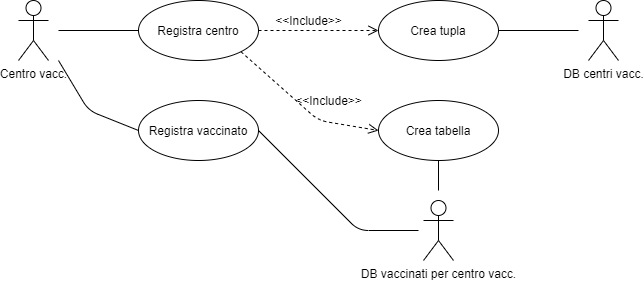

The diagram above was exported from draw.io. Its source (the exported page's mxGraphModel, read from the mxfile embedded in the PNG):
<mxGraphModel dx="526" dy="328" grid="1" gridSize="10" guides="1" tooltips="1" connect="1" arrows="1" fold="1" page="1" pageScale="1" pageWidth="827" pageHeight="1169" math="0" shadow="0">
  <root>
    <mxCell id="0" />
    <mxCell id="1" parent="0" />
    <mxCell id="VIr4CriG4gUNBSi-5bDn-1" value="Centro vacc." style="shape=umlActor;verticalLabelPosition=bottom;verticalAlign=top;html=1;outlineConnect=0;" parent="1" vertex="1">
      <mxGeometry x="40" y="40" width="30" height="60" as="geometry" />
    </mxCell>
    <mxCell id="VIr4CriG4gUNBSi-5bDn-2" value="Registra centro" style="ellipse;whiteSpace=wrap;html=1;" parent="1" vertex="1">
      <mxGeometry x="160" y="40" width="120" height="60" as="geometry" />
    </mxCell>
    <mxCell id="VIr4CriG4gUNBSi-5bDn-3" value="Registra vaccinato" style="ellipse;whiteSpace=wrap;html=1;" parent="1" vertex="1">
      <mxGeometry x="160" y="140" width="120" height="60" as="geometry" />
    </mxCell>
    <mxCell id="VIr4CriG4gUNBSi-5bDn-5" value="Crea tupla" style="ellipse;whiteSpace=wrap;html=1;" parent="1" vertex="1">
      <mxGeometry x="400" y="40" width="120" height="60" as="geometry" />
    </mxCell>
    <mxCell id="VIr4CriG4gUNBSi-5bDn-6" value="Crea tabella" style="ellipse;whiteSpace=wrap;html=1;" parent="1" vertex="1">
      <mxGeometry x="400" y="140" width="120" height="60" as="geometry" />
    </mxCell>
    <mxCell id="VIr4CriG4gUNBSi-5bDn-8" value="DB centri vacc." style="shape=umlActor;verticalLabelPosition=bottom;verticalAlign=top;html=1;outlineConnect=0;" parent="1" vertex="1">
      <mxGeometry x="610" y="40" width="30" height="60" as="geometry" />
    </mxCell>
    <mxCell id="VIr4CriG4gUNBSi-5bDn-9" value="DB vaccinati per centro vacc." style="shape=umlActor;verticalLabelPosition=bottom;verticalAlign=top;html=1;outlineConnect=0;" parent="1" vertex="1">
      <mxGeometry x="445" y="240" width="30" height="60" as="geometry" />
    </mxCell>
    <mxCell id="VIr4CriG4gUNBSi-5bDn-10" value="" style="endArrow=none;html=1;entryX=0;entryY=0.5;entryDx=0;entryDy=0;" parent="1" target="VIr4CriG4gUNBSi-5bDn-2" edge="1">
      <mxGeometry width="50" height="50" relative="1" as="geometry">
        <mxPoint x="80" y="70" as="sourcePoint" />
        <mxPoint x="440" y="270" as="targetPoint" />
      </mxGeometry>
    </mxCell>
    <mxCell id="VIr4CriG4gUNBSi-5bDn-11" value="" style="endArrow=none;html=1;exitX=0;exitY=0.5;exitDx=0;exitDy=0;" parent="1" source="VIr4CriG4gUNBSi-5bDn-3" edge="1">
      <mxGeometry width="50" height="50" relative="1" as="geometry">
        <mxPoint x="390" y="320" as="sourcePoint" />
        <mxPoint x="80" y="100" as="targetPoint" />
        <Array as="points">
          <mxPoint x="110" y="150" />
        </Array>
      </mxGeometry>
    </mxCell>
    <mxCell id="VIr4CriG4gUNBSi-5bDn-13" value="" style="endArrow=none;html=1;entryX=1;entryY=0.5;entryDx=0;entryDy=0;" parent="1" target="VIr4CriG4gUNBSi-5bDn-3" edge="1">
      <mxGeometry width="50" height="50" relative="1" as="geometry">
        <mxPoint x="440" y="270" as="sourcePoint" />
        <mxPoint x="440" y="270" as="targetPoint" />
        <Array as="points">
          <mxPoint x="380" y="270" />
        </Array>
      </mxGeometry>
    </mxCell>
    <mxCell id="VIr4CriG4gUNBSi-5bDn-14" value="" style="endArrow=none;html=1;entryX=0.5;entryY=1;entryDx=0;entryDy=0;" parent="1" target="VIr4CriG4gUNBSi-5bDn-6" edge="1">
      <mxGeometry width="50" height="50" relative="1" as="geometry">
        <mxPoint x="460" y="230" as="sourcePoint" />
        <mxPoint x="440" y="270" as="targetPoint" />
      </mxGeometry>
    </mxCell>
    <mxCell id="VIr4CriG4gUNBSi-5bDn-15" value="" style="endArrow=none;html=1;exitX=1;exitY=0.5;exitDx=0;exitDy=0;" parent="1" source="VIr4CriG4gUNBSi-5bDn-5" edge="1">
      <mxGeometry width="50" height="50" relative="1" as="geometry">
        <mxPoint x="390" y="320" as="sourcePoint" />
        <mxPoint x="600" y="70" as="targetPoint" />
      </mxGeometry>
    </mxCell>
    <mxCell id="VIr4CriG4gUNBSi-5bDn-19" value="" style="html=1;verticalAlign=bottom;endArrow=open;dashed=1;endSize=8;exitX=1;exitY=0.5;exitDx=0;exitDy=0;entryX=0;entryY=0.5;entryDx=0;entryDy=0;" parent="1" source="VIr4CriG4gUNBSi-5bDn-2" target="VIr4CriG4gUNBSi-5bDn-5" edge="1">
      <mxGeometry x="0.25" y="80" relative="1" as="geometry">
        <mxPoint x="450" y="300" as="sourcePoint" />
        <mxPoint x="370" y="300" as="targetPoint" />
        <mxPoint as="offset" />
      </mxGeometry>
    </mxCell>
    <mxCell id="VIr4CriG4gUNBSi-5bDn-20" value="" style="html=1;verticalAlign=bottom;endArrow=open;dashed=1;endSize=8;entryX=0;entryY=0.5;entryDx=0;entryDy=0;exitX=1;exitY=1;exitDx=0;exitDy=0;" parent="1" source="VIr4CriG4gUNBSi-5bDn-2" target="VIr4CriG4gUNBSi-5bDn-6" edge="1">
      <mxGeometry x="0.25" y="80" relative="1" as="geometry">
        <mxPoint x="260" y="120" as="sourcePoint" />
        <mxPoint x="490" y="130" as="targetPoint" />
        <mxPoint as="offset" />
        <Array as="points">
          <mxPoint x="340" y="160" />
        </Array>
      </mxGeometry>
    </mxCell>
    <mxCell id="VIr4CriG4gUNBSi-5bDn-22" value="&amp;lt;&amp;lt;Include&amp;gt;&amp;gt;" style="text;html=1;align=center;verticalAlign=middle;resizable=0;points=[];autosize=1;strokeColor=none;" parent="1" vertex="1">
      <mxGeometry x="290" y="50" width="80" height="20" as="geometry" />
    </mxCell>
    <mxCell id="VIr4CriG4gUNBSi-5bDn-23" value="&amp;lt;&amp;lt;Include&amp;gt;&amp;gt;" style="text;html=1;align=center;verticalAlign=middle;resizable=0;points=[];autosize=1;strokeColor=none;" parent="1" vertex="1">
      <mxGeometry x="310" y="130" width="80" height="20" as="geometry" />
    </mxCell>
  </root>
</mxGraphModel>